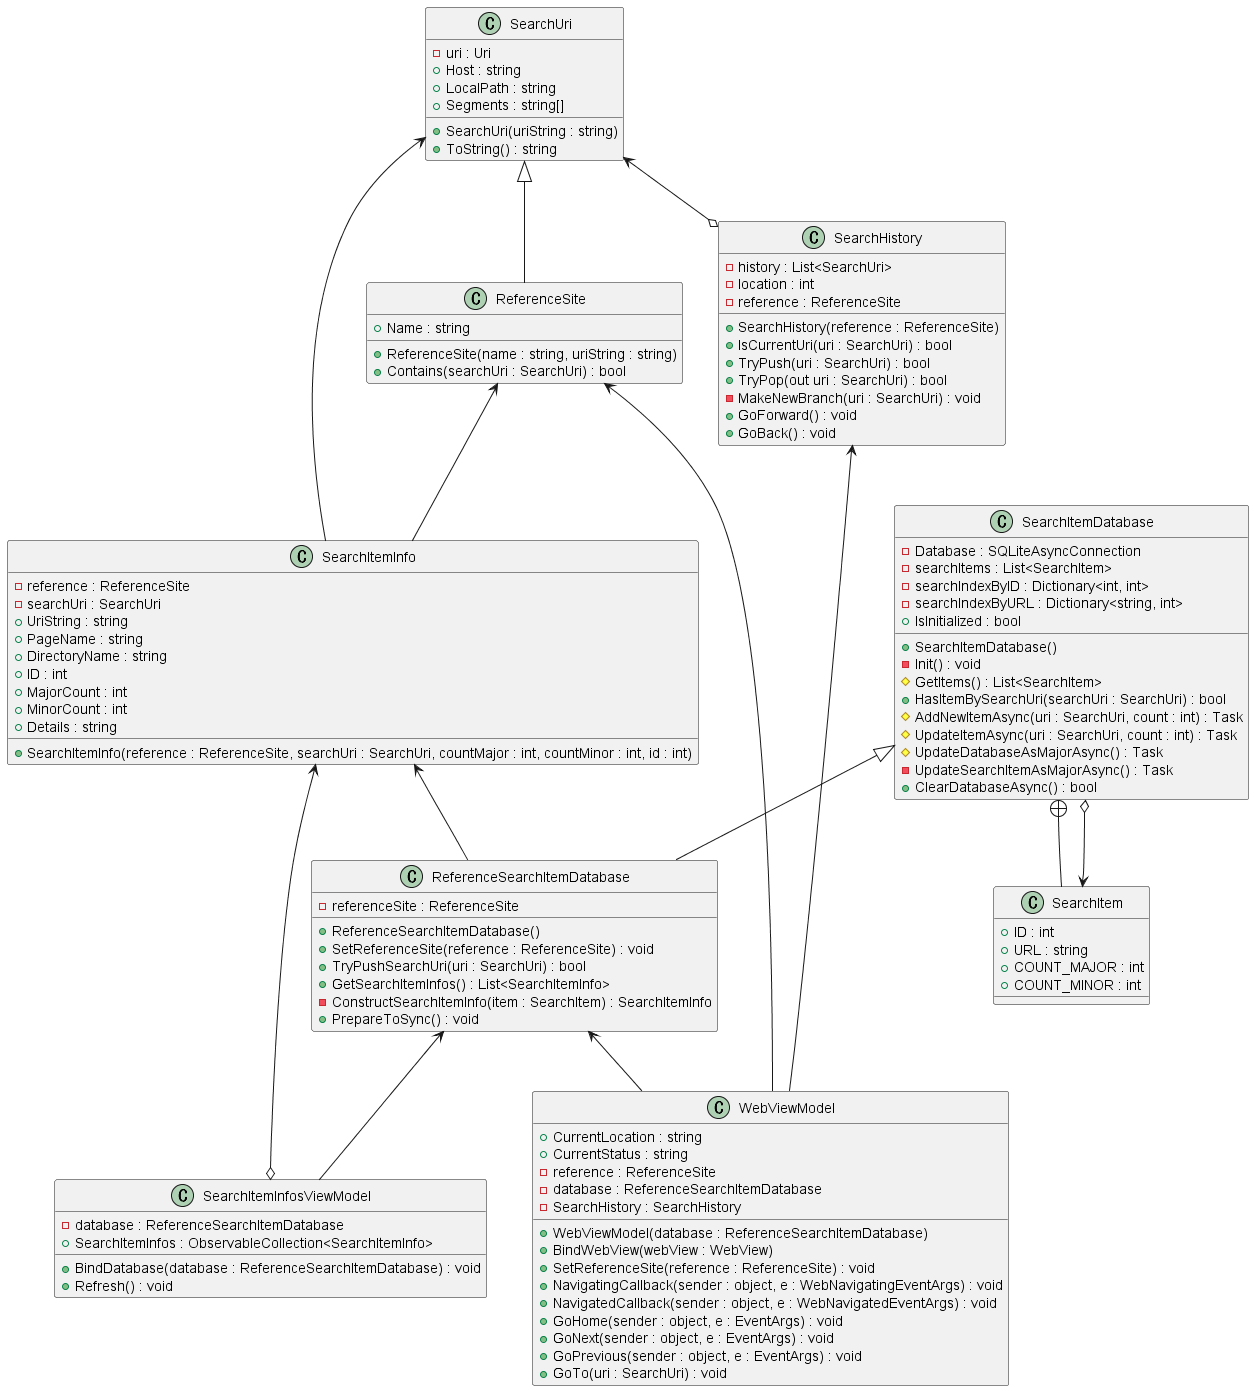

The diagram above was rendered by PlantUML. Its source (embedded in the PNG):
@startuml ReferenceBrowser
class SearchUri {
    - uri : Uri 
    + Host : string 
    + LocalPath : string
    + Segments : string[]
    + SearchUri(uriString : string)
    + ToString() : string
}

SearchUri <|-- ReferenceSite
class ReferenceSite {
    + Name : string 
    + ReferenceSite(name : string, uriString : string)
    + Contains(searchUri : SearchUri) : bool
}

SearchUri <--o SearchHistory
class SearchHistory {
    - history : List<SearchUri>
    - location : int 
    - reference : ReferenceSite
    + SearchHistory(reference : ReferenceSite)
    + IsCurrentUri(uri : SearchUri) : bool
    + TryPush(uri : SearchUri) : bool
    + TryPop(out uri : SearchUri) : bool
    - MakeNewBranch(uri : SearchUri) : void
    + GoForward() : void
    + GoBack() : void
}

SearchItemDatabase +-- SearchItem 
class SearchItem 
{
    + ID : int
    + URL : string
    + COUNT_MAJOR : int
    + COUNT_MINOR : int
}

SearchItem <--o SearchItemDatabase
' class SearchItemDatabase
class SearchItemDatabase
{
    - Database : SQLiteAsyncConnection 
    - searchItems : List<SearchItem>
    - searchIndexByID : Dictionary<int, int> 
    - searchIndexByURL : Dictionary<string, int>
    + IsInitialized : bool
    + SearchItemDatabase()
    - Init() : void
    # GetItems() : List<SearchItem>
    + HasItemBySearchUri(searchUri : SearchUri) : bool
    # AddNewItemAsync(uri : SearchUri, count : int) : Task
    # UpdateItemAsync(uri : SearchUri, count : int) : Task
    # UpdateDatabaseAsMajorAsync() : Task
    - UpdateSearchItemAsMajorAsync() : Task
    + ClearDatabaseAsync() : bool
}

SearchItemDatabase <|-- ReferenceSearchItemDatabase
class ReferenceSearchItemDatabase
{
    - referenceSite : ReferenceSite
    + ReferenceSearchItemDatabase()
    + SetReferenceSite(reference : ReferenceSite) : void
    + TryPushSearchUri(uri : SearchUri) : bool
    + GetSearchItemInfos() : List<SearchItemInfo>
    - ConstructSearchItemInfo(item : SearchItem) : SearchItemInfo
    + PrepareToSync() : void
}

ReferenceSite <-- SearchItemInfo
SearchUri <-- SearchItemInfo
SearchItemInfo <-- ReferenceSearchItemDatabase
class SearchItemInfo
{
    - reference : ReferenceSite
    - searchUri : SearchUri
    + UriString : string
    + PageName : string
    + DirectoryName : string
    + ID : int
    + MajorCount : int
    + MinorCount : int
    ' + URI : string
    + Details : string
    + SearchItemInfo(reference : ReferenceSite, searchUri : SearchUri, countMajor : int, countMinor : int, id : int)
}

SearchItemInfo <--o SearchItemInfosViewModel
ReferenceSearchItemDatabase <-- SearchItemInfosViewModel
class SearchItemInfosViewModel
{
    - database : ReferenceSearchItemDatabase
    + SearchItemInfos : ObservableCollection<SearchItemInfo>
    + BindDatabase(database : ReferenceSearchItemDatabase) : void 
    + Refresh() : void
}


ReferenceSearchItemDatabase <-- WebViewModel
SearchHistory <-- WebViewModel
ReferenceSite <-- WebViewModel
class WebViewModel 
{
    + CurrentLocation : string
    + CurrentStatus : string
    - reference : ReferenceSite
    - database : ReferenceSearchItemDatabase
    - SearchHistory : SearchHistory
    + WebViewModel(database : ReferenceSearchItemDatabase)
    + BindWebView(webView : WebView)
    + SetReferenceSite(reference : ReferenceSite) : void
    + NavigatingCallback(sender : object, e : WebNavigatingEventArgs) : void
    + NavigatedCallback(sender : object, e : WebNavigatedEventArgs) : void
    + GoHome(sender : object, e : EventArgs) : void
    + GoNext(sender : object, e : EventArgs) : void
    + GoPrevious(sender : object, e : EventArgs) : void
    + GoTo(uri : SearchUri) : void
}

@enduml